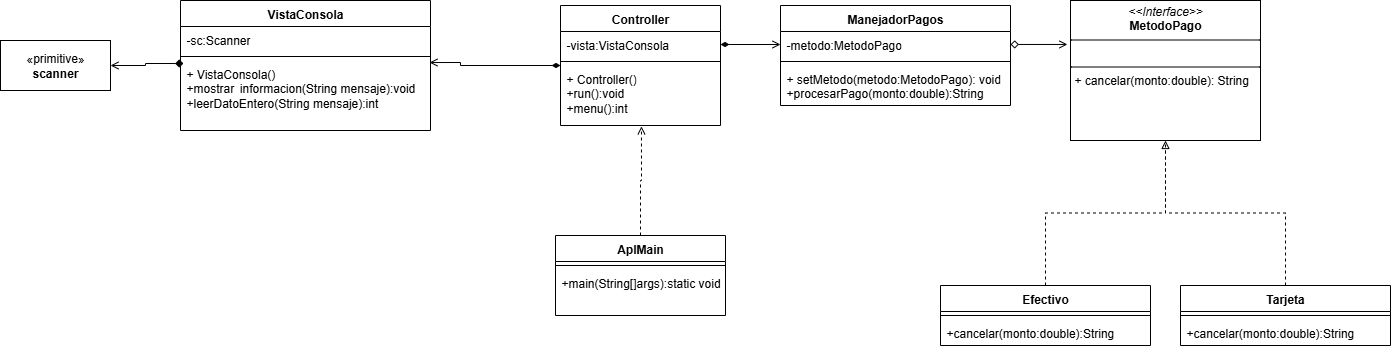

The diagram above was exported from draw.io. Its source (the exported page's mxGraphModel, read from the mxfile embedded in the PNG):
<mxGraphModel dx="1936" dy="432" grid="1" gridSize="10" guides="1" tooltips="1" connect="1" arrows="1" fold="1" page="1" pageScale="1" pageWidth="827" pageHeight="1169" math="0" shadow="0">
  <root>
    <mxCell id="0" />
    <mxCell id="1" parent="0" />
    <mxCell id="ZdbiScJfZxCUun-NLLwi-1" value="&lt;p style=&quot;margin:0px;margin-top:4px;text-align:center;&quot;&gt;&lt;i&gt;&amp;lt;&amp;lt;Interface&amp;gt;&amp;gt;&lt;/i&gt;&lt;br&gt;&lt;b&gt;MetodoPago&lt;/b&gt;&lt;/p&gt;&lt;hr size=&quot;1&quot; style=&quot;border-style:solid;&quot;&gt;&lt;p style=&quot;margin:0px;margin-left:4px;&quot;&gt;&lt;br&gt;&lt;/p&gt;&lt;hr size=&quot;1&quot; style=&quot;border-style:solid;&quot;&gt;&lt;p style=&quot;margin:0px;margin-left:4px;&quot;&gt;+ cancelar(monto:double): String&lt;br&gt;&lt;/p&gt;" style="verticalAlign=top;align=left;overflow=fill;html=1;whiteSpace=wrap;" parent="1" vertex="1">
      <mxGeometry x="360" y="65" width="190" height="140" as="geometry" />
    </mxCell>
    <mxCell id="ZdbiScJfZxCUun-NLLwi-2" value="ManejadorPagos" style="swimlane;fontStyle=1;align=center;verticalAlign=top;childLayout=stackLayout;horizontal=1;startSize=26;horizontalStack=0;resizeParent=1;resizeParentMax=0;resizeLast=0;collapsible=1;marginBottom=0;whiteSpace=wrap;html=1;" parent="1" vertex="1">
      <mxGeometry x="70" y="70" width="230" height="100" as="geometry" />
    </mxCell>
    <mxCell id="ZdbiScJfZxCUun-NLLwi-3" value="-metodo:MetodoPago" style="text;strokeColor=none;fillColor=none;align=left;verticalAlign=top;spacingLeft=4;spacingRight=4;overflow=hidden;rotatable=0;points=[[0,0.5],[1,0.5]];portConstraint=eastwest;whiteSpace=wrap;html=1;" parent="ZdbiScJfZxCUun-NLLwi-2" vertex="1">
      <mxGeometry y="26" width="230" height="26" as="geometry" />
    </mxCell>
    <mxCell id="ZdbiScJfZxCUun-NLLwi-4" value="" style="line;strokeWidth=1;fillColor=none;align=left;verticalAlign=middle;spacingTop=-1;spacingLeft=3;spacingRight=3;rotatable=0;labelPosition=right;points=[];portConstraint=eastwest;strokeColor=inherit;" parent="ZdbiScJfZxCUun-NLLwi-2" vertex="1">
      <mxGeometry y="52" width="230" height="8" as="geometry" />
    </mxCell>
    <mxCell id="ZdbiScJfZxCUun-NLLwi-5" value="+ setMetodo(metodo:MetodoPago): void&lt;div&gt;+procesarPago(monto:double):String&lt;/div&gt;" style="text;strokeColor=none;fillColor=none;align=left;verticalAlign=top;spacingLeft=4;spacingRight=4;overflow=hidden;rotatable=0;points=[[0,0.5],[1,0.5]];portConstraint=eastwest;whiteSpace=wrap;html=1;" parent="ZdbiScJfZxCUun-NLLwi-2" vertex="1">
      <mxGeometry y="60" width="230" height="40" as="geometry" />
    </mxCell>
    <mxCell id="ZdbiScJfZxCUun-NLLwi-13" style="edgeStyle=orthogonalEdgeStyle;rounded=0;orthogonalLoop=1;jettySize=auto;html=1;entryX=0.5;entryY=1;entryDx=0;entryDy=0;dashed=1;endArrow=none;endFill=0;" parent="1" source="ZdbiScJfZxCUun-NLLwi-6" target="ZdbiScJfZxCUun-NLLwi-1" edge="1">
      <mxGeometry relative="1" as="geometry" />
    </mxCell>
    <mxCell id="ZdbiScJfZxCUun-NLLwi-6" value="Efectivo" style="swimlane;fontStyle=1;align=center;verticalAlign=top;childLayout=stackLayout;horizontal=1;startSize=26;horizontalStack=0;resizeParent=1;resizeParentMax=0;resizeLast=0;collapsible=1;marginBottom=0;whiteSpace=wrap;html=1;" parent="1" vertex="1">
      <mxGeometry x="230" y="350" width="210" height="60" as="geometry" />
    </mxCell>
    <mxCell id="ZdbiScJfZxCUun-NLLwi-8" value="" style="line;strokeWidth=1;fillColor=none;align=left;verticalAlign=middle;spacingTop=-1;spacingLeft=3;spacingRight=3;rotatable=0;labelPosition=right;points=[];portConstraint=eastwest;strokeColor=inherit;" parent="ZdbiScJfZxCUun-NLLwi-6" vertex="1">
      <mxGeometry y="26" width="210" height="8" as="geometry" />
    </mxCell>
    <mxCell id="ZdbiScJfZxCUun-NLLwi-9" value="+cancelar(monto:double):String" style="text;strokeColor=none;fillColor=none;align=left;verticalAlign=top;spacingLeft=4;spacingRight=4;overflow=hidden;rotatable=0;points=[[0,0.5],[1,0.5]];portConstraint=eastwest;whiteSpace=wrap;html=1;" parent="ZdbiScJfZxCUun-NLLwi-6" vertex="1">
      <mxGeometry y="34" width="210" height="26" as="geometry" />
    </mxCell>
    <mxCell id="ZdbiScJfZxCUun-NLLwi-14" style="edgeStyle=orthogonalEdgeStyle;rounded=0;orthogonalLoop=1;jettySize=auto;html=1;entryX=0.5;entryY=1;entryDx=0;entryDy=0;dashed=1;endArrow=block;endFill=0;" parent="1" source="ZdbiScJfZxCUun-NLLwi-10" target="ZdbiScJfZxCUun-NLLwi-1" edge="1">
      <mxGeometry relative="1" as="geometry" />
    </mxCell>
    <mxCell id="ZdbiScJfZxCUun-NLLwi-10" value="Tarjeta" style="swimlane;fontStyle=1;align=center;verticalAlign=top;childLayout=stackLayout;horizontal=1;startSize=26;horizontalStack=0;resizeParent=1;resizeParentMax=0;resizeLast=0;collapsible=1;marginBottom=0;whiteSpace=wrap;html=1;" parent="1" vertex="1">
      <mxGeometry x="470" y="350" width="210" height="60" as="geometry" />
    </mxCell>
    <mxCell id="ZdbiScJfZxCUun-NLLwi-11" value="" style="line;strokeWidth=1;fillColor=none;align=left;verticalAlign=middle;spacingTop=-1;spacingLeft=3;spacingRight=3;rotatable=0;labelPosition=right;points=[];portConstraint=eastwest;strokeColor=inherit;" parent="ZdbiScJfZxCUun-NLLwi-10" vertex="1">
      <mxGeometry y="26" width="210" height="8" as="geometry" />
    </mxCell>
    <mxCell id="ZdbiScJfZxCUun-NLLwi-12" value="+cancelar(monto:double):String" style="text;strokeColor=none;fillColor=none;align=left;verticalAlign=top;spacingLeft=4;spacingRight=4;overflow=hidden;rotatable=0;points=[[0,0.5],[1,0.5]];portConstraint=eastwest;whiteSpace=wrap;html=1;" parent="ZdbiScJfZxCUun-NLLwi-10" vertex="1">
      <mxGeometry y="34" width="210" height="26" as="geometry" />
    </mxCell>
    <mxCell id="ZdbiScJfZxCUun-NLLwi-22" value="AplMain" style="swimlane;fontStyle=1;align=center;verticalAlign=top;childLayout=stackLayout;horizontal=1;startSize=26;horizontalStack=0;resizeParent=1;resizeParentMax=0;resizeLast=0;collapsible=1;marginBottom=0;whiteSpace=wrap;html=1;" parent="1" vertex="1">
      <mxGeometry x="-155" y="300" width="170" height="80" as="geometry" />
    </mxCell>
    <mxCell id="ZdbiScJfZxCUun-NLLwi-23" value="" style="line;strokeWidth=1;fillColor=none;align=left;verticalAlign=middle;spacingTop=-1;spacingLeft=3;spacingRight=3;rotatable=0;labelPosition=right;points=[];portConstraint=eastwest;strokeColor=inherit;" parent="ZdbiScJfZxCUun-NLLwi-22" vertex="1">
      <mxGeometry y="26" width="170" height="8" as="geometry" />
    </mxCell>
    <mxCell id="ZdbiScJfZxCUun-NLLwi-24" value="+main(String[]args):static void" style="text;strokeColor=none;fillColor=none;align=left;verticalAlign=top;spacingLeft=4;spacingRight=4;overflow=hidden;rotatable=0;points=[[0,0.5],[1,0.5]];portConstraint=eastwest;whiteSpace=wrap;html=1;" parent="ZdbiScJfZxCUun-NLLwi-22" vertex="1">
      <mxGeometry y="34" width="170" height="46" as="geometry" />
    </mxCell>
    <mxCell id="ZdbiScJfZxCUun-NLLwi-25" value="Controller" style="swimlane;fontStyle=1;align=center;verticalAlign=top;childLayout=stackLayout;horizontal=1;startSize=26;horizontalStack=0;resizeParent=1;resizeParentMax=0;resizeLast=0;collapsible=1;marginBottom=0;whiteSpace=wrap;html=1;" parent="1" vertex="1">
      <mxGeometry x="-150" y="70" width="160" height="120" as="geometry" />
    </mxCell>
    <mxCell id="ZdbiScJfZxCUun-NLLwi-26" value="-vista:VistaConsola" style="text;strokeColor=none;fillColor=none;align=left;verticalAlign=top;spacingLeft=4;spacingRight=4;overflow=hidden;rotatable=0;points=[[0,0.5],[1,0.5]];portConstraint=eastwest;whiteSpace=wrap;html=1;" parent="ZdbiScJfZxCUun-NLLwi-25" vertex="1">
      <mxGeometry y="26" width="160" height="26" as="geometry" />
    </mxCell>
    <mxCell id="ZdbiScJfZxCUun-NLLwi-27" value="" style="line;strokeWidth=1;fillColor=none;align=left;verticalAlign=middle;spacingTop=-1;spacingLeft=3;spacingRight=3;rotatable=0;labelPosition=right;points=[];portConstraint=eastwest;strokeColor=inherit;" parent="ZdbiScJfZxCUun-NLLwi-25" vertex="1">
      <mxGeometry y="52" width="160" height="8" as="geometry" />
    </mxCell>
    <mxCell id="ZdbiScJfZxCUun-NLLwi-28" value="+ Controller()&lt;div&gt;+run():void&lt;/div&gt;&lt;div&gt;+menu():int&lt;/div&gt;" style="text;strokeColor=none;fillColor=none;align=left;verticalAlign=top;spacingLeft=4;spacingRight=4;overflow=hidden;rotatable=0;points=[[0,0.5],[1,0.5]];portConstraint=eastwest;whiteSpace=wrap;html=1;" parent="ZdbiScJfZxCUun-NLLwi-25" vertex="1">
      <mxGeometry y="60" width="160" height="60" as="geometry" />
    </mxCell>
    <mxCell id="ZdbiScJfZxCUun-NLLwi-29" value="VistaConsola" style="swimlane;fontStyle=1;align=center;verticalAlign=top;childLayout=stackLayout;horizontal=1;startSize=26;horizontalStack=0;resizeParent=1;resizeParentMax=0;resizeLast=0;collapsible=1;marginBottom=0;whiteSpace=wrap;html=1;" parent="1" vertex="1">
      <mxGeometry x="-530" y="65" width="250" height="130" as="geometry" />
    </mxCell>
    <mxCell id="ZdbiScJfZxCUun-NLLwi-30" value="-sc:Scanner" style="text;strokeColor=none;fillColor=none;align=left;verticalAlign=top;spacingLeft=4;spacingRight=4;overflow=hidden;rotatable=0;points=[[0,0.5],[1,0.5]];portConstraint=eastwest;whiteSpace=wrap;html=1;" parent="ZdbiScJfZxCUun-NLLwi-29" vertex="1">
      <mxGeometry y="26" width="250" height="26" as="geometry" />
    </mxCell>
    <mxCell id="ZdbiScJfZxCUun-NLLwi-31" value="" style="line;strokeWidth=1;fillColor=none;align=left;verticalAlign=middle;spacingTop=-1;spacingLeft=3;spacingRight=3;rotatable=0;labelPosition=right;points=[];portConstraint=eastwest;strokeColor=inherit;" parent="ZdbiScJfZxCUun-NLLwi-29" vertex="1">
      <mxGeometry y="52" width="250" height="8" as="geometry" />
    </mxCell>
    <mxCell id="ZdbiScJfZxCUun-NLLwi-32" value="+ VistaConsola()&lt;div&gt;+mostrar&lt;span style=&quot;white-space: pre;&quot;&gt;&#09;&lt;/span&gt;informacion(String mensaje):void&lt;/div&gt;&lt;div&gt;+leerDatoEntero(String mensaje):int&lt;/div&gt;" style="text;strokeColor=none;fillColor=none;align=left;verticalAlign=top;spacingLeft=4;spacingRight=4;overflow=hidden;rotatable=0;points=[[0,0.5],[1,0.5]];portConstraint=eastwest;whiteSpace=wrap;html=1;" parent="ZdbiScJfZxCUun-NLLwi-29" vertex="1">
      <mxGeometry y="60" width="250" height="70" as="geometry" />
    </mxCell>
    <mxCell id="ZdbiScJfZxCUun-NLLwi-33" value="«primitive»&lt;br&gt;&lt;b&gt;scanner&lt;/b&gt;" style="html=1;whiteSpace=wrap;" parent="1" vertex="1">
      <mxGeometry x="-710" y="105" width="110" height="50" as="geometry" />
    </mxCell>
    <mxCell id="ZdbiScJfZxCUun-NLLwi-34" style="edgeStyle=orthogonalEdgeStyle;rounded=0;orthogonalLoop=1;jettySize=auto;html=1;entryX=0.012;entryY=0.043;entryDx=0;entryDy=0;entryPerimeter=0;endArrow=diamond;endFill=1;startArrow=open;startFill=0;" parent="1" source="ZdbiScJfZxCUun-NLLwi-33" target="ZdbiScJfZxCUun-NLLwi-32" edge="1">
      <mxGeometry relative="1" as="geometry" />
    </mxCell>
    <mxCell id="ZdbiScJfZxCUun-NLLwi-36" style="edgeStyle=orthogonalEdgeStyle;rounded=0;orthogonalLoop=1;jettySize=auto;html=1;entryX=0.996;entryY=0.029;entryDx=0;entryDy=0;entryPerimeter=0;endArrow=open;endFill=0;startArrow=diamondThin;startFill=1;" parent="1" source="ZdbiScJfZxCUun-NLLwi-25" target="ZdbiScJfZxCUun-NLLwi-32" edge="1">
      <mxGeometry relative="1" as="geometry">
        <Array as="points">
          <mxPoint x="-250" y="130" />
          <mxPoint x="-250" y="127" />
        </Array>
      </mxGeometry>
    </mxCell>
    <mxCell id="ZdbiScJfZxCUun-NLLwi-37" style="edgeStyle=orthogonalEdgeStyle;rounded=0;orthogonalLoop=1;jettySize=auto;html=1;entryX=0.506;entryY=1.014;entryDx=0;entryDy=0;entryPerimeter=0;dashed=1;endArrow=open;endFill=0;" parent="1" source="ZdbiScJfZxCUun-NLLwi-22" target="ZdbiScJfZxCUun-NLLwi-28" edge="1">
      <mxGeometry relative="1" as="geometry" />
    </mxCell>
    <mxCell id="ZdbiScJfZxCUun-NLLwi-38" style="edgeStyle=orthogonalEdgeStyle;rounded=0;orthogonalLoop=1;jettySize=auto;html=1;entryX=-0.016;entryY=0.314;entryDx=0;entryDy=0;entryPerimeter=0;endArrow=open;endFill=0;startArrow=diamond;startFill=0;" parent="1" source="ZdbiScJfZxCUun-NLLwi-3" target="ZdbiScJfZxCUun-NLLwi-1" edge="1">
      <mxGeometry relative="1" as="geometry" />
    </mxCell>
    <mxCell id="ZdbiScJfZxCUun-NLLwi-40" style="edgeStyle=orthogonalEdgeStyle;rounded=0;orthogonalLoop=1;jettySize=auto;html=1;entryX=0;entryY=0.5;entryDx=0;entryDy=0;startArrow=diamondThin;startFill=1;endArrow=open;endFill=0;" parent="1" source="ZdbiScJfZxCUun-NLLwi-26" target="ZdbiScJfZxCUun-NLLwi-3" edge="1">
      <mxGeometry relative="1" as="geometry" />
    </mxCell>
  </root>
</mxGraphModel>